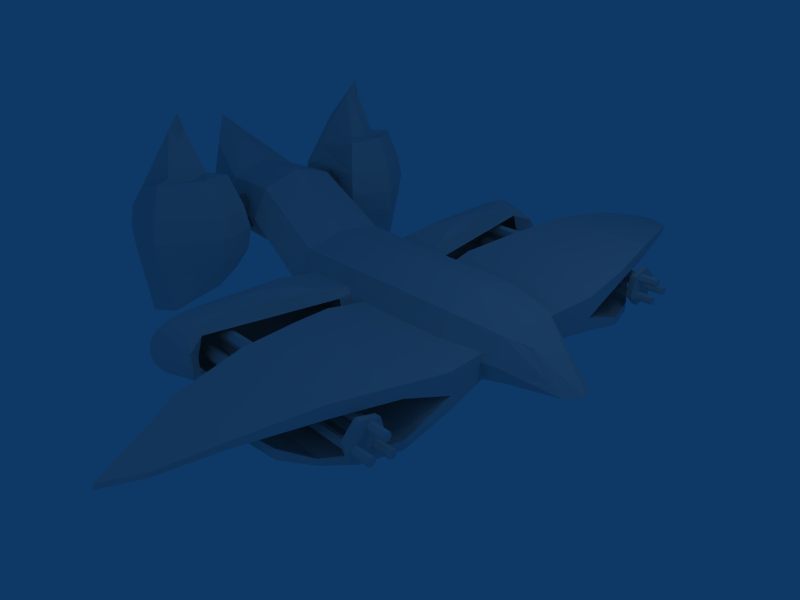 # Source: BRAWLFINALSCRIPTED.blend  (saved by Blender 2.46.0; exported with 4.5.12 LTS)
import bpy
from mathutils import Matrix  # noqa: F401  (used for matrix-valued properties, if any)

bpy.ops.wm.read_factory_settings(use_empty=True)
scene = bpy.context.scene
scene.name = 'Scene'

# ---- collections
col_collection_1 = bpy.data.collections.new('Collection 1'); scene.collection.children.link(col_collection_1)

# ---- world
world_world = bpy.data.worlds.new('World'); scene.world = world_world
world_world.color = (0.05656, 0.2208, 0.4)
world_world.use_sun_shadow = False
world_world.sun_shadow_jitter_overblur = 0.0
world_world.cycles.sampling_method = 'MANUAL'
world_world.cycles.sample_map_resolution = 256

# ---- cameras
cam_camera = bpy.data.cameras.new('Camera')
cam_camera.passepartout_alpha = 0.2
cam_camera.clip_end = 100.0
cam_camera.lens = 35.0
cam_camera.ortho_scale = 7.314
cam_camera.show_passepartout = False
cam_camera.show_safe_areas = True
cam_camera.dof.focus_distance = 0.0
cam_camera.dof.aperture_fstop = 128.0

# ---- lights
light_lamp = bpy.data.lights.new('Lamp', 'POINT')
light_lamp.transmission_factor = 0.0
light_lamp.energy = 100.0
light_lamp.shadow_buffer_clip_start = 0.5
light_lamp.shadow_soft_size = 1.0
light_lamp.shadow_maximum_resolution = 0.006
light_lamp.use_absolute_resolution = True
light_lamp.cycles.use_multiple_importance_sampling = False
light_spot = bpy.data.lights.new('Spot', 'POINT')
light_spot.transmission_factor = 0.0
light_spot.cutoff_distance = 30.0
light_spot.energy = 100.0
light_spot.shadow_buffer_clip_start = 1.001
light_spot.shadow_soft_size = 1.0
light_spot.shadow_maximum_resolution = 0.006
light_spot.use_absolute_resolution = True
light_spot.cycles.use_multiple_importance_sampling = False

# ---- meshes
me_cylinder_015 = bpy.data.meshes.new('Cylinder.015')
me_cylinder_015.from_pydata([(0.632, 6.382, -51.7), (1.32, 6.401, -56.32), (0.7091, 5.635, -54.03), (0.5318, 4.822, -60.22), (0.632, 4.6, -57.47), (0.632, 4.6, -49.78), (0.632, 5.408, -48.18)], [], [(4, 2, 5), (0, 6, 2), (1, 0, 2), (3, 1, 2), (4, 3, 2), (6, 5, 2)])
_uv = me_cylinder_015.uv_layers.new(name='UVTex')
_uv.uv.foreach_set('vector', [0.8932, 0.5339, 0.883, 0.561, 0.9138, 0.563, 0.8788, 0.5798, 0.9042, 0.5794, 0.883, 0.561, 0.8576, 0.5648, 0.8788, 0.5798, 0.883, 0.561, 0.8817, 0.5247, 0.8576, 0.5648, 0.883, 0.561, 0.8932, 0.5339, 0.8817, 0.5247, 0.883, 0.561, 0.9042, 0.5794, 0.9138, 0.563, 0.883, 0.561])
me_cylinder_015.use_remesh_preserve_volume = False
me_cylinder_015.use_remesh_preserve_attributes = False
me_cylinder_015.use_mirror_vertex_groups = False
me_cylinder_015.update()
me_cylinder_014 = bpy.data.meshes.new('Cylinder.014')
me_cylinder_014.from_pydata([(0.632, -6.382, -51.7), (1.32, -6.401, -56.32), (0.7091, -5.635, -54.03), (0.5318, -4.822, -60.22), (0.632, -4.6, -57.47), (0.632, -4.6, -49.78), (0.632, -5.408, -48.18)], [], [(5, 2, 4), (6, 0, 2), (2, 0, 1), (2, 1, 3), (2, 3, 4), (2, 5, 6)])
_uv = me_cylinder_014.uv_layers.new(name='UVTex')
_uv.uv.foreach_set('vector', [0.9138, 0.563, 0.883, 0.561, 0.8932, 0.5339, 0.9042, 0.5794, 0.8788, 0.5798, 0.883, 0.561, 0.883, 0.561, 0.8788, 0.5798, 0.8576, 0.5648, 0.883, 0.561, 0.8576, 0.5648, 0.8817, 0.5247, 0.883, 0.561, 0.8817, 0.5247, 0.8932, 0.5339, 0.883, 0.561, 0.9138, 0.563, 0.9042, 0.5794])
me_cylinder_014.use_remesh_preserve_volume = False
me_cylinder_014.use_remesh_preserve_attributes = False
me_cylinder_014.use_mirror_vertex_groups = False
me_cylinder_014.update()
me_cylinder_009 = bpy.data.meshes.new('Cylinder.009')
me_cylinder_009.from_pydata([(0.632, 6.382, -51.7), (1.652, 7.208, -50.07), (-0.9825, 7.76, -48.98), (-2.124, 7.954, -48.6), (-3.266, 7.76, -48.98), (-4.798, 7.208, -50.07), (-4.88, 6.382, -52.25), (-6.994, 5.794, -54.34), (-4.234, 6.899, -60.74), (-3.266, 7.356, -62.92), (-2.124, 7.517, -63.68), (-0.9825, 7.538, -62.56), (2.24, 7.405, -59.74), (1.32, 6.401, -56.32), (0.5318, 4.822, -60.22), (0.9523, 5.191, -65.86), (-0.9825, 5.227, -67.12), (-2.124, 5.408, -67.85), (-3.266, 5.408, -66.77), (-5.569, 5.408, -63.68), (-7.785, 5.408, -52.7), (-6.994, 5.021, -54.34), (-4.234, 3.916, -60.74), (-3.266, 3.459, -62.92), (-2.124, 3.298, -63.68), (-0.9825, 3.459, -62.92), (-0.01469, 3.916, -60.74), (0.632, 4.6, -57.47), (-4.88, 4.6, -50.33), (-4.798, 3.916, -46.51), (-3.266, 3.459, -44.33), (-2.124, 3.298, -43.57), (-0.9825, 3.459, -44.33), (-0.01469, 3.916, -46.51), (0.632, 4.6, -49.78), (0.632, 5.408, -48.18), (0.4119, 5.408, -43.57), (-0.9825, 5.408, -40.48), (-2.124, 5.408, -39.4), (-3.266, 5.408, -40.48), (-4.949, 5.408, -43.57), (-4.683, 5.408, -49.27), (-6.496, 5.408, -53.56)], [], [(34, 33, 26, 27), (33, 32, 25, 26), (32, 31, 24, 25), (31, 30, 23, 24), (30, 29, 22, 23), (29, 28, 21, 22), (28, 42, 21), (0, 1, 36, 35), (37, 36, 1, 2), (38, 37, 2, 3), (39, 38, 3, 4), (40, 39, 4, 5), (41, 40, 5, 6), (6, 42, 41), (1, 0, 13, 12), (2, 1, 12, 11), (3, 2, 11, 10), (4, 3, 10, 9), (5, 4, 9, 8), (6, 5, 8, 7), (7, 42, 6), (20, 42, 7), (7, 8, 19, 20), (8, 9, 18, 19), (9, 10, 17, 18), (10, 11, 16, 17), (11, 12, 15, 16), (12, 13, 14, 15), (15, 14, 27, 26), (16, 15, 26, 25), (17, 16, 25, 24), (18, 17, 24, 23), (19, 18, 23, 22), (20, 19, 22, 21), (21, 42, 20), (41, 42, 28), (28, 29, 40, 41), (29, 30, 39, 40), (30, 31, 38, 39), (31, 32, 37, 38), (32, 33, 36, 37), (33, 34, 35, 36)])
_uv = me_cylinder_009.uv_layers.new(name='UVTex')
_uv.uv.foreach_set('vector', [0.9138, 0.563, 0.9404, 0.5651, 0.9016, 0.508, 0.8932, 0.5339, 0.8366, 0.7061, 0.8609, 0.7165, 0.8609, 0.6281, 0.8366, 0.6385, 0.8609, 0.7165, 0.887, 0.7201, 0.887, 0.6245, 0.8609, 0.6281, 0.887, 0.7201, 0.9132, 0.7165, 0.9132, 0.6281, 0.887, 0.6245, 0.9132, 0.7165, 0.9494, 0.7062, 0.9374, 0.6385, 0.9132, 0.6281, 0.9444, 0.8275, 0.9257, 0.81, 0.8959, 0.7899, 0.8707, 0.8275, 0.9257, 0.81, 0.9028, 0.7872, 0.8959, 0.7899, 0.8788, 0.5798, 0.859, 0.6024, 0.9179, 0.598, 0.9042, 0.5794, 0.7171, 0.5512, 0.6821, 0.5549, 0.655, 0.6135, 0.7168, 0.6121, 0.7412, 0.5499, 0.7171, 0.5512, 0.7168, 0.6121, 0.7401, 0.6122, 0.7654, 0.5519, 0.7412, 0.5499, 0.7401, 0.6122, 0.7636, 0.6122, 0.8052, 0.5577, 0.7654, 0.5519, 0.7636, 0.6122, 0.8006, 0.6122, 0.8027, 0.7818, 0.8356, 0.8309, 0.8713, 0.7278, 0.8257, 0.7301, 0.9252, 0.7647, 0.9028, 0.7872, 0.9366, 0.7927, 0.859, 0.6024, 0.8788, 0.5798, 0.8576, 0.5648, 0.8208, 0.5683, 0.7168, 0.6121, 0.655, 0.6135, 0.6427, 0.6641, 0.7164, 0.6718, 0.7401, 0.6122, 0.7168, 0.6121, 0.7164, 0.6718, 0.7408, 0.6738, 0.7636, 0.6122, 0.7401, 0.6122, 0.7408, 0.6738, 0.7642, 0.672, 0.8006, 0.6122, 0.7636, 0.6122, 0.7642, 0.672, 0.7901, 0.6684, 0.9252, 0.7647, 0.9426, 0.7499, 0.8885, 0.7349, 0.8969, 0.7831, 0.8969, 0.7831, 0.9028, 0.7872, 0.9252, 0.7647, 0.896, 0.7862, 0.9028, 0.7872, 0.8969, 0.7831, 0.8969, 0.7831, 0.8885, 0.7349, 0.8662, 0.781, 0.896, 0.7862, 0.7901, 0.6684, 0.7642, 0.672, 0.7712, 0.7159, 0.8263, 0.7052, 0.7642, 0.672, 0.7408, 0.6738, 0.7456, 0.7197, 0.7712, 0.7159, 0.7408, 0.6738, 0.7164, 0.6718, 0.7207, 0.7262, 0.7456, 0.7197, 0.7164, 0.6718, 0.6427, 0.6641, 0.6741, 0.7283, 0.7207, 0.7262, 0.8208, 0.5683, 0.8576, 0.5648, 0.8817, 0.5247, 0.8548, 0.508, 0.8548, 0.508, 0.8817, 0.5247, 0.8932, 0.5339, 0.9016, 0.508, 0.7207, 0.7262, 0.6741, 0.7283, 0.6968, 0.7702, 0.7251, 0.7727, 0.7456, 0.7197, 0.7207, 0.7262, 0.7251, 0.7727, 0.7533, 0.7715, 0.7712, 0.7159, 0.7456, 0.7197, 0.7533, 0.7715, 0.7806, 0.7644, 0.8263, 0.7052, 0.7712, 0.7159, 0.7806, 0.7644, 0.8065, 0.7529, 0.896, 0.7862, 0.8662, 0.781, 0.8707, 0.8275, 0.8959, 0.7899, 0.8959, 0.7899, 0.9028, 0.7872, 0.896, 0.7862, 0.9366, 0.7927, 0.9028, 0.7872, 0.9257, 0.81, 0.7633, 0.7947, 0.7588, 0.8454, 0.8356, 0.8309, 0.8027, 0.7818, 0.8109, 0.5175, 0.7712, 0.5035, 0.7654, 0.5519, 0.8052, 0.5577, 0.7712, 0.5035, 0.7421, 0.4994, 0.7412, 0.5499, 0.7654, 0.5519, 0.7421, 0.4994, 0.7126, 0.5023, 0.7171, 0.5512, 0.7412, 0.5499, 0.7126, 0.5023, 0.6845, 0.5122, 0.6821, 0.5549, 0.7171, 0.5512, 0.9404, 0.5651, 0.9138, 0.563, 0.9042, 0.5794, 0.9179, 0.598])
me_cylinder_009.use_remesh_preserve_volume = False
me_cylinder_009.use_remesh_preserve_attributes = False
me_cylinder_009.use_mirror_vertex_groups = False
me_cylinder_009.update()
me_cylinder_013 = bpy.data.meshes.new('Cylinder.013')
me_cylinder_013.from_pydata([(-6.496, -5.408, -53.56), (-4.683, -5.408, -49.27), (-4.949, -5.408, -43.57), (-3.266, -5.408, -40.48), (-2.124, -5.408, -39.4), (-0.9825, -5.408, -40.48), (0.4119, -5.408, -43.57), (0.632, -5.408, -48.18), (0.632, -4.6, -49.78), (-0.01469, -3.916, -46.51), (-0.9825, -3.459, -44.33), (-2.124, -3.298, -43.57), (-3.266, -3.459, -44.33), (-4.798, -3.916, -46.51), (-4.88, -4.6, -50.33), (0.632, -4.6, -57.47), (-0.01469, -3.916, -60.74), (-0.9825, -3.459, -62.92), (-2.124, -3.298, -63.68), (-3.266, -3.459, -62.92), (-4.234, -3.916, -60.74), (-6.994, -5.021, -54.34), (-7.785, -5.408, -52.7), (-5.569, -5.408, -63.68), (-3.266, -5.408, -66.77), (-2.124, -5.408, -67.85), (-0.9825, -5.227, -67.12), (0.9523, -5.191, -65.86), (0.5318, -4.822, -60.22), (1.32, -6.401, -56.32), (2.24, -7.405, -59.74), (-0.9825, -7.538, -62.56), (-2.124, -7.517, -63.68), (-3.266, -7.356, -62.92), (-4.234, -6.899, -60.74), (-6.994, -5.794, -54.34), (-4.88, -6.382, -52.25), (-4.798, -7.208, -50.07), (-3.266, -7.76, -48.98), (-2.124, -7.954, -48.6), (-0.9825, -7.76, -48.98), (1.652, -7.208, -50.07), (0.632, -6.382, -51.7)], [], [(7, 8, 9, 6), (6, 9, 10, 5), (5, 10, 11, 4), (4, 11, 12, 3), (3, 12, 13, 2), (2, 13, 14, 1), (14, 0, 1), (22, 0, 21), (20, 23, 22, 21), (19, 24, 23, 20), (18, 25, 24, 19), (17, 26, 25, 18), (16, 27, 26, 17), (15, 28, 27, 16), (28, 29, 30, 27), (27, 30, 31, 26), (26, 31, 32, 25), (25, 32, 33, 24), (24, 33, 34, 23), (23, 34, 35, 22), (35, 0, 22), (36, 0, 35), (34, 37, 36, 35), (33, 38, 37, 34), (32, 39, 38, 33), (31, 40, 39, 32), (30, 41, 40, 31), (29, 42, 41, 30), (1, 0, 36), (37, 2, 1, 36), (38, 3, 2, 37), (39, 4, 3, 38), (40, 5, 4, 39), (41, 6, 5, 40), (42, 7, 6, 41), (21, 0, 14), (21, 14, 13, 20), (20, 13, 12, 19), (19, 12, 11, 18), (18, 11, 10, 17), (17, 10, 9, 16), (16, 9, 8, 15)])
_uv = me_cylinder_013.uv_layers.new(name='UVTex')
_uv.uv.foreach_set('vector', [0.9042, 0.5794, 0.9138, 0.563, 0.9404, 0.5651, 0.9179, 0.598, 0.6821, 0.5549, 0.6845, 0.5122, 0.7126, 0.5023, 0.7171, 0.5512, 0.7171, 0.5512, 0.7126, 0.5023, 0.7421, 0.4994, 0.7412, 0.5499, 0.7412, 0.5499, 0.7421, 0.4994, 0.7712, 0.5035, 0.7654, 0.5519, 0.7654, 0.5519, 0.7712, 0.5035, 0.8109, 0.5175, 0.8052, 0.5577, 0.8356, 0.8309, 0.7588, 0.8454, 0.7633, 0.7947, 0.8027, 0.7818, 0.9257, 0.81, 0.9028, 0.7872, 0.9366, 0.7927, 0.896, 0.7862, 0.9028, 0.7872, 0.8959, 0.7899, 0.8707, 0.8275, 0.8662, 0.781, 0.896, 0.7862, 0.8959, 0.7899, 0.7806, 0.7644, 0.7712, 0.7159, 0.8263, 0.7052, 0.8065, 0.7529, 0.7533, 0.7715, 0.7456, 0.7197, 0.7712, 0.7159, 0.7806, 0.7644, 0.7251, 0.7727, 0.7207, 0.7262, 0.7456, 0.7197, 0.7533, 0.7715, 0.6968, 0.7702, 0.6741, 0.7283, 0.7207, 0.7262, 0.7251, 0.7727, 0.8932, 0.5339, 0.8817, 0.5247, 0.8548, 0.508, 0.9016, 0.508, 0.8817, 0.5247, 0.8576, 0.5648, 0.8208, 0.5683, 0.8548, 0.508, 0.6741, 0.7283, 0.6427, 0.6641, 0.7164, 0.6718, 0.7207, 0.7262, 0.7207, 0.7262, 0.7164, 0.6718, 0.7408, 0.6738, 0.7456, 0.7197, 0.7456, 0.7197, 0.7408, 0.6738, 0.7642, 0.672, 0.7712, 0.7159, 0.7712, 0.7159, 0.7642, 0.672, 0.7901, 0.6684, 0.8263, 0.7052, 0.8662, 0.781, 0.8885, 0.7349, 0.8969, 0.7831, 0.896, 0.7862, 0.8969, 0.7831, 0.9028, 0.7872, 0.896, 0.7862, 0.9252, 0.7647, 0.9028, 0.7872, 0.8969, 0.7831, 0.8885, 0.7349, 0.9426, 0.7499, 0.9252, 0.7647, 0.8969, 0.7831, 0.7642, 0.672, 0.7636, 0.6122, 0.8006, 0.6122, 0.7901, 0.6684, 0.7408, 0.6738, 0.7401, 0.6122, 0.7636, 0.6122, 0.7642, 0.672, 0.7164, 0.6718, 0.7168, 0.6121, 0.7401, 0.6122, 0.7408, 0.6738, 0.6427, 0.6641, 0.655, 0.6135, 0.7168, 0.6121, 0.7164, 0.6718, 0.8576, 0.5648, 0.8788, 0.5798, 0.859, 0.6024, 0.8208, 0.5683, 0.9366, 0.7927, 0.9028, 0.7872, 0.9252, 0.7647, 0.8713, 0.7278, 0.8356, 0.8309, 0.8027, 0.7818, 0.8257, 0.7301, 0.7636, 0.6122, 0.7654, 0.5519, 0.8052, 0.5577, 0.8006, 0.6122, 0.7401, 0.6122, 0.7412, 0.5499, 0.7654, 0.5519, 0.7636, 0.6122, 0.7168, 0.6121, 0.7171, 0.5512, 0.7412, 0.5499, 0.7401, 0.6122, 0.655, 0.6135, 0.6821, 0.5549, 0.7171, 0.5512, 0.7168, 0.6121, 0.8788, 0.5798, 0.9042, 0.5794, 0.9179, 0.598, 0.859, 0.6024, 0.8959, 0.7899, 0.9028, 0.7872, 0.9257, 0.81, 0.8959, 0.7899, 0.9257, 0.81, 0.9444, 0.8275, 0.8707, 0.8275, 0.9374, 0.6385, 0.9494, 0.7062, 0.9132, 0.7165, 0.9132, 0.6281, 0.9132, 0.6281, 0.9132, 0.7165, 0.887, 0.7201, 0.887, 0.6245, 0.887, 0.6245, 0.887, 0.7201, 0.8609, 0.7165, 0.8609, 0.6281, 0.8609, 0.6281, 0.8609, 0.7165, 0.8366, 0.7061, 0.8366, 0.6385, 0.9016, 0.508, 0.9404, 0.5651, 0.9138, 0.563, 0.8932, 0.5339])
me_cylinder_013.use_remesh_preserve_volume = False
me_cylinder_013.use_remesh_preserve_attributes = False
me_cylinder_013.use_mirror_vertex_groups = False
me_cylinder_013.update()
me_cylinder_012 = bpy.data.meshes.new('Cylinder.012')
me_cylinder_012.from_pydata([(-2.853, 6.04, -49.82), (-2.191, 6.04, -48.52), (-1.528, 6.04, -49.82), (-1.254, 6.04, -52.98), (-1.528, 6.04, -56.14), (-2.191, 6.04, -57.45), (-2.853, 6.04, -56.14), (-3.128, 6.04, -52.98), (-2.853, -6.04, -49.82), (-2.191, -6.04, -48.52), (-1.528, -6.04, -49.82), (-1.254, -6.04, -52.98), (-1.528, -6.04, -56.14), (-2.191, -6.04, -57.45), (-2.853, -6.04, -56.14), (-3.128, -6.04, -52.98)], [], [(0, 8, 9, 1), (1, 9, 10, 2), (2, 10, 11, 3), (3, 11, 12, 4), (4, 12, 13, 5), (5, 13, 14, 6), (6, 14, 15, 7), (8, 0, 7, 15)])
_uv = me_cylinder_012.uv_layers.new(name='UVTex')
_uv.uv.foreach_set('vector', [0.9221, 0.4089, 0.9221, 0.4897, 0.8912, 0.4897, 0.8912, 0.4089, 0.8912, 0.4089, 0.8912, 0.4897, 0.8603, 0.4897, 0.8603, 0.4089, 0.8603, 0.4089, 0.8603, 0.4897, 0.8293, 0.4897, 0.8293, 0.4089, 0.8293, 0.4089, 0.8293, 0.4897, 0.7984, 0.4897, 0.7984, 0.4089, 0.7984, 0.4089, 0.7984, 0.4897, 0.7675, 0.4897, 0.7675, 0.4089, 0.7675, 0.4089, 0.7675, 0.4897, 0.7365, 0.4897, 0.7365, 0.4089, 0.984, 0.4089, 0.984, 0.4897, 0.9531, 0.4897, 0.9531, 0.4089, 0.9221, 0.4897, 0.9221, 0.4089, 0.9531, 0.4089, 0.9531, 0.4897])
me_cylinder_012.use_remesh_preserve_volume = False
me_cylinder_012.use_remesh_preserve_attributes = False
me_cylinder_012.use_mirror_vertex_groups = False
me_cylinder_012.update()
me_cylinder_011 = bpy.data.meshes.new('Cylinder.011')
me_cylinder_011.from_pydata([(-0.6698, 14.19, 16.98), (-0.8795, 12.97, 19.44), (-0.9262, 9.712, 24.13), (-0.6312, 6.855, 26.63), (0.3027, 4.502, 26.89), (0.3027, 1.742, 23.83), (0.3027, 1.742, -6.837), (0.3027, 4.502, -5.865), (-0.6312, 6.855, -4.022), (-0.9262, 9.712, -0.6996), (-0.7131, 12.97, 2.391), (-0.5053, 14.19, 5.128), (-0.3129, 15.48, 6.959), (0.1165, 16.56, 8.021), (-0.3129, 15.21, 13.85), (-0.9027, 14.19, 16.98), (-1.18, 12.97, 19.44), (-1.513, 9.712, 24.13), (-1.218, 6.855, 26.63), (-0.7376, 4.502, 26.89), (-0.2935, 1.742, 23.83), (-0.2935, 1.742, -6.837), (-0.7376, 4.502, -7.889), (-1.218, 6.855, -4.022), (-1.513, 9.712, -0.6996), (-1.18, 12.97, 2.391), (-0.9027, 14.19, 5.128), (-0.5458, 15.48, 6.96), (-0.1165, 16.56, 8.021), (-0.5458, 15.21, 13.85), (0.4367, 11.02, 16.98), (1.085, 9.833, 20.62), (1.13, 8.564, 24.13), (1.158, 6.855, 26.63), (1.158, 6.855, -1.835), (1.13, 8.564, -0.3521), (0.9185, 9.833, 2.391), (0.2722, 11.02, 4.543), (-0.8691, 12.33, 2.663), (-0.9369, 12.33, 13.85), (0.9234, 11.02, 16.98), (1.385, 9.833, 20.62), (1.612, 8.564, 24.13), (1.587, 6.855, 26.63), (0.9675, 4.502, 26.89), (0.8988, 1.742, 23.83), (0.8988, 1.742, -6.837), (0.9675, 4.502, -3.842), (1.587, 6.855, -1.835), (1.612, 8.564, -0.3521), (1.385, 9.833, 2.391), (0.9234, 11.02, 4.543), (-0.8691, 12.56, 2.663), (-0.9369, 12.56, 13.85)], [], [(0, 15, 16, 1), (1, 16, 17, 2), (2, 17, 18, 3), (3, 18, 19, 4), (4, 19, 20, 5), (6, 21, 22, 7), (7, 22, 23, 8), (8, 23, 24, 9), (9, 24, 25, 10), (10, 25, 26, 11), (11, 26, 27, 12), (12, 27, 28, 13), (13, 28, 29, 14), (15, 0, 14, 29), (29, 28, 27), (14, 12, 13), (30, 31, 41, 40), (31, 32, 42, 41), (32, 33, 43, 42), (33, 4, 44, 43), (4, 5, 45, 44), (6, 7, 47, 46), (7, 34, 48, 47), (34, 35, 49, 48), (35, 36, 50, 49), (36, 37, 51, 50), (37, 38, 52, 51), (40, 53, 39, 30), (35, 34, 33, 32), (27, 26, 15, 29), (26, 25, 16, 15), (25, 24, 17, 16), (24, 23, 18, 17), (23, 22, 19, 18), (0, 11, 12, 14), (11, 0, 1, 10), (10, 1, 2, 9), (9, 2, 3, 8), (3, 4, 7, 8), (22, 21, 20, 19), (52, 53, 40, 51), (51, 40, 41, 50), (50, 41, 42, 49), (49, 42, 43, 48), (48, 43, 44, 47), (38, 37, 30, 39), (37, 36, 31, 30), (36, 35, 32, 31), (47, 44, 45, 46), (33, 34, 7, 4)])
_uv = me_cylinder_011.uv_layers.new(name='UVTex')
_uv.uv.foreach_set('vector', [0.9664, 0.04755, 0.9613, 0.04771, 0.9578, 0.08202, 0.9644, 0.08182, 0.9644, 0.08182, 0.9578, 0.08202, 0.9595, 0.1205, 0.9668, 0.1203, 0.9668, 0.1203, 0.9595, 0.1205, 0.9655, 0.1531, 0.9822, 0.153, 0.9822, 0.153, 0.9655, 0.1531, 0.9661, 0.1902, 0.9841, 0.1969, 0.9841, 0.1969, 0.9661, 0.1902, 0.9553, 0.254, 0.9899, 0.2462, 0.9841, 0.1969, 0.9661, 0.1902, 0.9655, 0.1531, 0.9822, 0.153, 0.9822, 0.153, 0.9655, 0.1531, 0.9595, 0.1205, 0.9668, 0.1203, 0.9668, 0.1203, 0.9595, 0.1205, 0.9578, 0.08202, 0.9644, 0.08182, 0.9644, 0.08182, 0.9578, 0.08202, 0.9613, 0.04771, 0.9664, 0.04755, 0.9664, 0.04755, 0.9613, 0.04771, 0.9654, 0.02871, 0.97, 0.02856, 0.97, 0.02856, 0.9654, 0.02871, 0.9702, 0.005968, 0.9736, 0.005857, 0.9736, 0.005857, 0.9702, 0.005968, 0.9702, 0.005968, 0.9736, 0.005857, 0.9736, 0.005857, 0.9702, 0.005968, 0.9654, 0.02871, 0.97, 0.02856, 0.9613, 0.04771, 0.9664, 0.04755, 0.97, 0.02856, 0.9654, 0.02871, 0.965, 0.301, 1.004, 0.3345, 0.9721, 0.3408, 0.8665, 0.2306, 0.8826, 0.233, 0.8804, 0.2459, 0.9297, 0.04103, 0.9194, 0.06243, 0.9464, 0.05192, 0.9464, 0.05192, 0.9194, 0.06243, 0.9254, 0.08851, 0.9343, 0.08731, 0.9464, 0.05192, 0.9254, 0.08851, 0.9303, 0.121, 0.9382, 0.1199, 0.9343, 0.08731, 0.9303, 0.121, 0.9052, 0.1687, 0.9327, 0.1653, 0.9382, 0.1199, 0.9052, 0.1687, 0.938, 0.2341, 0.9521, 0.2306, 0.9327, 0.1653, 0.938, 0.2341, 0.9052, 0.1687, 0.9327, 0.1653, 0.9521, 0.2306, 0.9052, 0.1687, 0.9303, 0.121, 0.9382, 0.1199, 0.9327, 0.1653, 0.9303, 0.121, 0.9254, 0.08851, 0.9343, 0.08731, 0.9382, 0.1199, 0.9254, 0.08851, 0.9194, 0.06243, 0.9464, 0.05192, 0.9343, 0.08731, 0.9194, 0.06243, 0.9297, 0.04103, 0.9464, 0.05192, 0.9464, 0.05192, 0.9297, 0.04103, 0.9507, 0.00909, 0.9507, 0.00909, 0.9464, 0.05192, 0.9464, 0.05192, 0.9507, 0.00909, 0.9507, 0.00909, 0.9297, 0.04103, 0.8956, 0.06214, 0.8994, 0.08095, 0.8334, 0.08237, 0.8388, 0.06336, 0.9721, 0.3408, 0.9355, 0.3513, 0.9355, 0.2829, 0.965, 0.301, 0.9355, 0.3513, 0.9008, 0.3671, 0.9008, 0.2688, 0.9355, 0.2829, 0.9008, 0.3671, 0.811, 0.3849, 0.811, 0.2418, 0.9008, 0.2688, 0.811, 0.3849, 0.732, 0.404, 0.732, 0.2273, 0.811, 0.2418, 0.732, 0.404, 0.666, 0.4263, 0.666, 0.2259, 0.732, 0.2273, 0.8588, 0.219, 0.8864, 0.2185, 0.8826, 0.233, 0.8665, 0.2306, 0.8864, 0.2185, 0.8588, 0.219, 0.8528, 0.2054, 0.8923, 0.2046, 0.8923, 0.2046, 0.8528, 0.2054, 0.8411, 0.1696, 0.8987, 0.1684, 0.8987, 0.1684, 0.8411, 0.1696, 0.8346, 0.138, 0.9057, 0.1365, 0.8346, 0.138, 0.8334, 0.1101, 0.9094, 0.1084, 0.9057, 0.1365, 0.666, 0.4263, 0.5892, 0.4203, 0.5892, 0.2435, 0.666, 0.2259, 0.478, 0.1063, 0.4893, 0.0395, 0.5613, 0.03397, 0.5471, 0.1079, 0.5471, 0.1079, 0.5613, 0.03397, 0.6016, 0.01929, 0.5809, 0.1277, 0.5809, 0.1277, 0.6016, 0.01929, 0.6421, 0.00541, 0.6143, 0.151, 0.6143, 0.151, 0.6421, 0.00541, 0.6934, -0.0001974, 0.661, 0.169, 0.661, 0.169, 0.6934, -0.0001974, 0.7627, 0.01147, 0.7277, 0.1942, 0.8884, 0.01396, 0.8839, 0.0331, 0.855, 0.03412, 0.8625, 0.01324, 0.8839, 0.0331, 0.8889, 0.04804, 0.8467, 0.04915, 0.855, 0.03412, 0.8889, 0.04804, 0.8956, 0.06214, 0.8388, 0.06336, 0.8467, 0.04915, 0.7277, 0.1942, 0.7627, 0.01147, 0.8314, 0.03133, 0.7965, 0.2137, 0.8334, 0.08237, 0.8994, 0.08095, 0.9094, 0.1084, 0.8334, 0.1101])
me_cylinder_011.use_remesh_preserve_volume = False
me_cylinder_011.use_remesh_preserve_attributes = False
me_cylinder_011.use_mirror_vertex_groups = False
me_cylinder_011.update()
me_cylinder_010 = bpy.data.meshes.new('Cylinder.010')
me_cylinder_010.from_pydata([(-5.982, 0.01952, -77.62), (-1.494, 0.01952, -72.57), (-0.382, 0.01952, -60.07), (-0.2536, 0.01952, -45.53), (2.171, 0.01952, -28.36), (2.307, 0.01952, 5.034), (1.535, 0.01952, 26.51), (1.012, -0.0937, 41.24), (1.086, -1.472, 26.51), (1.418, -1.929, 14.95), (1.535, -2.09, -28.36), (-0.8412, -1.929, -45.53), (-0.9319, -1.805, -60.07), (-1.964, -1.538, -72.57), (-2.26, -2.184, -68.7), (-2.26, -2.56, -60.07), (-2.26, -2.737, -45.53), (-6.269e-07, -2.964, -28.36), (5.883e-08, -2.737, 14.95), (3.309e-07, -2.09, 26.51), (-1.086, -1.472, 26.51), (-1.418, -1.929, 14.95), (-1.535, -2.09, -28.36), (-3.678, -1.929, -45.53), (-3.587, -1.805, -60.07), (-4.777, -1.073, -72.0), (-5.002, 0.01952, -68.7), (-4.137, 0.01952, -60.07), (-4.266, 0.01952, -45.53), (-1.928, 0.01952, -28.36), (-2.006, 0.01952, 14.95), (-1.535, 0.01952, 26.51), (-1.086, 1.511, 26.51), (-1.418, 1.968, 14.95), (-1.535, 2.129, -28.36), (-3.678, 1.968, -45.53), (-3.587, 1.844, -60.07), (-4.777, 1.112, -72.0), (-2.26, 2.223, -68.7), (-2.26, 2.599, -60.07), (-2.26, 2.776, -45.53), (8.434e-08, 3.003, -28.36), (7.701e-07, 2.776, 14.95), (6.865e-07, 2.129, 26.51), (1.086, 1.511, 26.51), (1.418, 1.968, 14.95), (1.535, 2.129, -28.36), (-0.8412, 1.968, -45.53), (-0.9319, 1.844, -60.07), (-1.964, 1.578, -72.57), (1.365, -0.03709, 33.66), (0.946, 0.7087, 33.66), (0.9877, 0.7335, 38.66), (-0.6245, 0.7087, 31.44), (-0.6705, -0.03709, 31.44), (-0.6245, -0.7829, 31.44), (0.9877, -0.8077, 38.66), (0.946, -0.7829, 33.66)], [], [(6, 8, 9, 5), (5, 9, 10, 4), (4, 10, 11, 3), (3, 11, 12, 2), (2, 12, 13, 1), (13, 0, 1), (14, 0, 13), (12, 15, 14, 13), (11, 16, 15, 12), (10, 17, 16, 11), (9, 18, 17, 10), (8, 19, 18, 9), (19, 20, 21, 18), (18, 21, 22, 17), (17, 22, 23, 16), (16, 23, 24, 15), (15, 24, 25, 14), (25, 0, 14), (26, 0, 25), (24, 27, 26, 25), (23, 28, 27, 24), (22, 29, 28, 23), (21, 30, 29, 22), (20, 31, 30, 21), (31, 32, 33, 30), (30, 33, 34, 29), (29, 34, 35, 28), (28, 35, 36, 27), (27, 36, 37, 26), (37, 0, 26), (38, 0, 37), (36, 39, 38, 37), (35, 40, 39, 36), (34, 41, 40, 35), (33, 42, 41, 34), (32, 43, 42, 33), (43, 44, 45, 42), (42, 45, 46, 41), (41, 46, 47, 40), (40, 47, 48, 39), (39, 48, 49, 38), (49, 0, 38), (1, 0, 49), (48, 2, 1, 49), (47, 3, 2, 48), (46, 4, 3, 47), (45, 5, 4, 46), (44, 6, 5, 45), (50, 7, 57), (6, 50, 57, 8), (57, 7, 56), (8, 57, 56, 19), (56, 7, 55), (19, 56, 55, 20), (55, 7, 54), (20, 55, 54, 31), (54, 7, 53), (31, 54, 53, 32), (53, 7, 52), (32, 53, 52, 43), (52, 7, 51), (43, 52, 51, 44), (51, 7, 50), (44, 51, 50, 6)])
_uv = me_cylinder_010.uv_layers.new(name='UVTex')
_uv.uv.foreach_set('vector', [0.4953, 0.3375, 0.4963, 0.3042, 0.4462, 0.2958, 0.4047, 0.3351, 0.4047, 0.3351, 0.4462, 0.2958, 0.2814, 0.2933, 0.2831, 0.332, 0.2831, 0.332, 0.2814, 0.2933, 0.1939, 0.2832, 0.1972, 0.3298, 0.1972, 0.3298, 0.1939, 0.2832, 0.1322, 0.2936, 0.1353, 0.3282, 0.1353, 0.3282, 0.1322, 0.2936, 0.0852, 0.3045, 0.09063, 0.3271, 0.0852, 0.3045, 0.01774, 0.3252, 0.09063, 0.3271, 0.08903, 0.2861, 0.01774, 0.3252, 0.0852, 0.3045, 0.1322, 0.2936, 0.1225, 0.2658, 0.08903, 0.2861, 0.0852, 0.3045, 0.1939, 0.2832, 0.184, 0.2492, 0.1225, 0.2658, 0.1322, 0.2936, 0.2814, 0.2933, 0.275, 0.2608, 0.184, 0.2492, 0.1939, 0.2832, 0.4462, 0.2958, 0.4496, 0.2628, 0.275, 0.2608, 0.2814, 0.2933, 0.4963, 0.3042, 0.5016, 0.2777, 0.4496, 0.2628, 0.4462, 0.2958, 0.4948, 0.2284, 0.4853, 0.204, 0.4395, 0.2131, 0.4434, 0.2458, 0.4434, 0.2458, 0.4395, 0.2131, 0.2476, 0.2114, 0.2527, 0.2492, 0.2527, 0.2492, 0.2476, 0.2114, 0.1634, 0.193, 0.1682, 0.2234, 0.1682, 0.2234, 0.1634, 0.193, 0.1033, 0.1945, 0.1062, 0.2264, 0.1062, 0.2264, 0.1033, 0.1945, 0.0478, 0.1742, 0.06903, 0.227, 0.04233, 0.3008, 0.01774, 0.3252, 0.08903, 0.2861, 0.06005, 0.1508, 0.01774, 0.1483, 0.0478, 0.1742, 0.1033, 0.1945, 0.1032, 0.1534, 0.06005, 0.1508, 0.0478, 0.1742, 0.1634, 0.193, 0.1618, 0.1569, 0.1032, 0.1534, 0.1033, 0.1945, 0.2476, 0.2114, 0.2493, 0.1622, 0.1618, 0.1569, 0.1634, 0.193, 0.4395, 0.2131, 0.4397, 0.1736, 0.2493, 0.1622, 0.2476, 0.2114, 0.4853, 0.204, 0.4844, 0.1762, 0.4397, 0.1736, 0.4395, 0.2131, 0.4844, 0.1762, 0.4884, 0.1488, 0.4442, 0.1343, 0.4397, 0.1736, 0.4397, 0.1736, 0.4442, 0.1343, 0.2535, 0.1131, 0.2493, 0.1622, 0.2493, 0.1622, 0.2535, 0.1131, 0.1677, 0.1213, 0.1618, 0.1569, 0.1618, 0.1569, 0.1677, 0.1213, 0.1083, 0.1126, 0.1032, 0.1534, 0.1032, 0.1534, 0.1083, 0.1126, 0.05069, 0.1261, 0.06005, 0.1508, 0.05069, 0.1261, 0.01774, 0.1483, 0.06005, 0.1508, 0.08693, 0.368, 0.01774, 0.3252, 0.04105, 0.3509, 0.1083, 0.1126, 0.115, 0.0813, 0.0781, 0.07623, 0.05069, 0.1261, 0.1677, 0.1213, 0.1761, 0.09166, 0.115, 0.0813, 0.1083, 0.1126, 0.2535, 0.1131, 0.2631, 0.07623, 0.1761, 0.09166, 0.1677, 0.1213, 0.4442, 0.1343, 0.452, 0.1024, 0.2631, 0.07623, 0.2535, 0.1131, 0.4884, 0.1488, 0.5008, 0.1259, 0.452, 0.1024, 0.4442, 0.1343, 0.4985, 0.3973, 0.4944, 0.3708, 0.4441, 0.3766, 0.4458, 0.4097, 0.4458, 0.4097, 0.4441, 0.3766, 0.2794, 0.3706, 0.2713, 0.4028, 0.2713, 0.4028, 0.2794, 0.3706, 0.1915, 0.3762, 0.1799, 0.4097, 0.1799, 0.4097, 0.1915, 0.3762, 0.1305, 0.3626, 0.1193, 0.3899, 0.1193, 0.3899, 0.1305, 0.3626, 0.08405, 0.3494, 0.08693, 0.368, 0.08405, 0.3494, 0.01774, 0.3252, 0.08693, 0.368, 0.09063, 0.3271, 0.01774, 0.3252, 0.08405, 0.3494, 0.1305, 0.3626, 0.1353, 0.3282, 0.09063, 0.3271, 0.08405, 0.3494, 0.1915, 0.3762, 0.1972, 0.3298, 0.1353, 0.3282, 0.1305, 0.3626, 0.2794, 0.3706, 0.2831, 0.332, 0.1972, 0.3298, 0.1915, 0.3762, 0.4441, 0.3766, 0.4047, 0.3351, 0.2831, 0.332, 0.2794, 0.3706, 0.4944, 0.3708, 0.4953, 0.3375, 0.4047, 0.3351, 0.4441, 0.3766, 0.529, 0.3374, 0.565, 0.3372, 0.5311, 0.3179, 0.4953, 0.3375, 0.529, 0.3374, 0.5311, 0.3179, 0.4963, 0.3042, 0.5311, 0.3179, 0.565, 0.3372, 0.5548, 0.3203, 0.4963, 0.3042, 0.5311, 0.3179, 0.5548, 0.3203, 0.5016, 0.2777, 0.5538, 0.1995, 0.564, 0.1831, 0.5085, 0.1935, 0.4948, 0.2284, 0.5538, 0.1995, 0.5085, 0.1935, 0.4853, 0.204, 0.5085, 0.1935, 0.564, 0.1831, 0.5091, 0.1787, 0.4853, 0.204, 0.5085, 0.1935, 0.5091, 0.1787, 0.4844, 0.1762, 0.5091, 0.1787, 0.564, 0.1831, 0.5102, 0.1638, 0.4844, 0.1762, 0.5091, 0.1787, 0.5102, 0.1638, 0.4884, 0.1488, 0.5102, 0.1638, 0.564, 0.1831, 0.5559, 0.1633, 0.4884, 0.1488, 0.5102, 0.1638, 0.5559, 0.1633, 0.5008, 0.1259, 0.5539, 0.3559, 0.565, 0.3372, 0.5301, 0.3569, 0.4985, 0.3973, 0.5539, 0.3559, 0.5301, 0.3569, 0.4944, 0.3708, 0.5301, 0.3569, 0.565, 0.3372, 0.529, 0.3374, 0.4944, 0.3708, 0.5301, 0.3569, 0.529, 0.3374, 0.4953, 0.3375])
me_cylinder_010.use_remesh_preserve_volume = False
me_cylinder_010.use_remesh_preserve_attributes = False
me_cylinder_010.use_mirror_vertex_groups = False
me_cylinder_010.update()
me_cylinder_008 = bpy.data.meshes.new('Cylinder.008')
me_cylinder_008.from_pydata([(-1.395, 6.526, -19.36), (-1.289, 9.496, -17.94), (-0.9865, 9.669, -15.95), (-0.8715, 9.785, -14.61), (-1.395e-07, 10.06, -14.62), (0.5339, 10.01, -15.09), (0.9865, 9.669, -15.95), (1.289, 9.496, -17.94), (1.289, 9.953, -18.83), (0.9865, 10.37, -14.74), (0.5339, 10.65, -12.28), (-1.395e-07, 10.75, -10.77), (-0.5339, 10.65, -12.28), (-0.9865, 10.37, -14.74), (-1.289, 9.953, -18.83), (-1.289, 10.51, -21.27), (-0.9865, 10.92, -22.09), (-0.5339, 11.2, -22.64), (-3.306e-07, 11.3, -22.84), (0.5339, 11.2, -22.64), (0.9865, 10.92, -22.09), (1.289, 10.51, -21.27), (1.289, 9.496, -22.64), (0.9865, 9.669, -24.64), (0.5339, 9.785, -25.97), (-3.876e-07, 9.825, -26.44), (-0.5339, 9.785, -25.97), (-0.9865, 9.669, -24.64), (-1.289, 9.496, -22.64), (-1.289, 8.529, -22.64), (-0.9865, 8.356, -23.81), (-0.5339, 8.24, -25.13), (-3.743e-07, 8.2, -25.6), (0.5339, 8.24, -25.13), (0.9865, 8.356, -23.81), (1.289, 8.529, -22.64), (1.395, 6.526, -19.36), (1.289, 4.927, -22.15), (0.9865, 3.876, -23.55), (0.5988, 1.837, -24.6), (-3.588e-07, 1.727, -25.35), (-0.5988, 1.837, -24.6), (-0.9865, 3.876, -23.55), (-1.289, 4.927, -22.15), (-1.289, 4.927, -16.91), (-0.9865, 3.876, -14.04), (-0.5988, 1.278, -11.57), (-1.286e-07, 0.8591, -10.81), (0.5988, 1.278, -11.57), (0.9865, 3.876, -14.04), (1.289, 4.927, -16.91), (1.289, 7.097, -17.0), (0.9865, 6.924, -15.01), (0.5339, 3.305, -11.09), (-1.371e-07, 3.264, -10.62), (-0.5339, 3.305, -11.09), (-0.9865, 6.924, -15.01), (-1.289, 7.097, -17.0)], [], [(36, 8, 7), (7, 8, 9, 6), (6, 9, 10, 5), (5, 10, 11, 4), (4, 11, 12, 3), (3, 12, 13, 2), (2, 13, 14, 1), (14, 0, 1), (15, 0, 14), (13, 16, 15, 14), (12, 17, 16, 13), (11, 18, 17, 12), (10, 19, 18, 11), (9, 20, 19, 10), (8, 21, 20, 9), (36, 21, 8), (36, 22, 21), (21, 22, 23, 20), (20, 23, 24, 19), (19, 24, 25, 18), (18, 25, 26, 17), (17, 26, 27, 16), (16, 27, 28, 15), (28, 0, 15), (29, 0, 28), (27, 30, 29, 28), (26, 31, 30, 27), (25, 32, 31, 26), (24, 33, 32, 25), (23, 34, 33, 24), (22, 35, 34, 23), (36, 35, 22), (36, 37, 35), (35, 37, 38, 34), (34, 38, 39, 33), (33, 39, 40, 32), (32, 40, 41, 31), (31, 41, 42, 30), (30, 42, 43, 29), (43, 0, 29), (44, 0, 43), (42, 45, 44, 43), (41, 46, 45, 42), (38, 49, 48, 39), (37, 50, 49, 38), (36, 50, 37), (36, 51, 50), (50, 51, 52, 49), (49, 52, 53, 48), (48, 53, 54, 47), (47, 54, 55, 46), (46, 55, 56, 45), (45, 56, 57, 44), (57, 0, 44), (1, 0, 57), (56, 2, 1, 57), (55, 3, 2, 56), (51, 7, 6, 52), (36, 7, 51)])
_uv = me_cylinder_008.uv_layers.new(name='UVTex')
_uv.uv.foreach_set('vector', [0.332, 0.6405, 0.4418, 0.6869, 0.4362, 0.6651, 0.4362, 0.6651, 0.4418, 0.6869, 0.4837, 0.7017, 0.4764, 0.6515, 0.4764, 0.6515, 0.4837, 0.7017, 0.4918, 0.7318, 0.5483, 0.7076, 0.5483, 0.7076, 0.4918, 0.7318, 0.4918, 0.7318, 0.5483, 0.7076, 0.5483, 0.7076, 0.4918, 0.7318, 0.4837, 0.7017, 0.4764, 0.6515, 0.4764, 0.6515, 0.4837, 0.7017, 0.4837, 0.7017, 0.4362, 0.6651, 0.4362, 0.6651, 0.4837, 0.7017, 0.4418, 0.6869, 0.4362, 0.6651, 0.4418, 0.6869, 0.332, 0.6405, 0.4362, 0.6651, 0.4387, 0.7032, 0.332, 0.6405, 0.4418, 0.6869, 0.4837, 0.7017, 0.4428, 0.7129, 0.4387, 0.7032, 0.4418, 0.6869, 0.4837, 0.7017, 0.4438, 0.7225, 0.4428, 0.7129, 0.4837, 0.7017, 0.4918, 0.7318, 0.4443, 0.7319, 0.4438, 0.7225, 0.4837, 0.7017, 0.4918, 0.7318, 0.4438, 0.7225, 0.4443, 0.7319, 0.4918, 0.7318, 0.4837, 0.7017, 0.4428, 0.7129, 0.4438, 0.7225, 0.4918, 0.7318, 0.4418, 0.6869, 0.4387, 0.7032, 0.4428, 0.7129, 0.4837, 0.7017, 0.332, 0.6405, 0.4387, 0.7032, 0.4418, 0.6869, 0.332, 0.6405, 0.4154, 0.6992, 0.4387, 0.7032, 0.4387, 0.7032, 0.4154, 0.6992, 0.4155, 0.7107, 0.4428, 0.7129, 0.4428, 0.7129, 0.4155, 0.7107, 0.4155, 0.7214, 0.4438, 0.7225, 0.4438, 0.7225, 0.4155, 0.7214, 0.4156, 0.732, 0.4443, 0.7319, 0.4443, 0.7319, 0.4156, 0.732, 0.4155, 0.7214, 0.4438, 0.7225, 0.4438, 0.7225, 0.4155, 0.7214, 0.4155, 0.7107, 0.4428, 0.7129, 0.4428, 0.7129, 0.4155, 0.7107, 0.4154, 0.6992, 0.4387, 0.7032, 0.4154, 0.6992, 0.332, 0.6405, 0.4387, 0.7032, 0.3896, 0.6895, 0.332, 0.6405, 0.4154, 0.6992, 0.4155, 0.7107, 0.3813, 0.6996, 0.3896, 0.6895, 0.4154, 0.6992, 0.4155, 0.7214, 0.375, 0.7147, 0.3813, 0.6996, 0.4155, 0.7107, 0.4156, 0.732, 0.3721, 0.732, 0.375, 0.7147, 0.4155, 0.7214, 0.4155, 0.7214, 0.375, 0.7147, 0.3721, 0.732, 0.4156, 0.732, 0.4155, 0.7107, 0.3813, 0.6996, 0.375, 0.7147, 0.4155, 0.7214, 0.4154, 0.6992, 0.3896, 0.6895, 0.3813, 0.6996, 0.4155, 0.7107, 0.332, 0.6405, 0.3896, 0.6895, 0.4154, 0.6992, 0.332, 0.6405, 0.258, 0.6553, 0.3896, 0.6895, 0.3896, 0.6895, 0.258, 0.6553, 0.2038, 0.6665, 0.3813, 0.6996, 0.3813, 0.6996, 0.2038, 0.6665, 0.08025, 0.6817, 0.375, 0.7147, 0.375, 0.7147, 0.08025, 0.6817, 0.06973, 0.7327, 0.3721, 0.732, 0.3721, 0.732, 0.06973, 0.7327, 0.08025, 0.6817, 0.375, 0.7147, 0.375, 0.7147, 0.08025, 0.6817, 0.2038, 0.6665, 0.3813, 0.6996, 0.3813, 0.6996, 0.2038, 0.6665, 0.258, 0.6553, 0.3896, 0.6895, 0.258, 0.6553, 0.332, 0.6405, 0.3896, 0.6895, 0.2655, 0.6043, 0.332, 0.6405, 0.258, 0.6553, 0.2038, 0.6665, 0.2184, 0.5601, 0.2655, 0.6043, 0.258, 0.6553, 0.08025, 0.6817, 0.07295, 0.5013, 0.2184, 0.5601, 0.2038, 0.6665, 0.2038, 0.6665, 0.2184, 0.5601, 0.07295, 0.5013, 0.08025, 0.6817, 0.258, 0.6553, 0.2655, 0.6043, 0.2184, 0.5601, 0.2038, 0.6665, 0.332, 0.6405, 0.2655, 0.6043, 0.258, 0.6553, 0.332, 0.6405, 0.3557, 0.6296, 0.2655, 0.6043, 0.2655, 0.6043, 0.3557, 0.6296, 0.3607, 0.5954, 0.2184, 0.5601, 0.2184, 0.5601, 0.3607, 0.5954, 0.1963, 0.5126, 0.07295, 0.5013, 0.07295, 0.5013, 0.1963, 0.5126, 0.1982, 0.4795, 0.05268, 0.4604, 0.05268, 0.4604, 0.1982, 0.4795, 0.1963, 0.5126, 0.07295, 0.5013, 0.07295, 0.5013, 0.1963, 0.5126, 0.3607, 0.5954, 0.2184, 0.5601, 0.2184, 0.5601, 0.3607, 0.5954, 0.3557, 0.6296, 0.2655, 0.6043, 0.3557, 0.6296, 0.332, 0.6405, 0.2655, 0.6043, 0.4362, 0.6651, 0.332, 0.6405, 0.3557, 0.6296, 0.3607, 0.5954, 0.4362, 0.6651, 0.4362, 0.6651, 0.3557, 0.6296, 0.1963, 0.5126, 0.4764, 0.6515, 0.4362, 0.6651, 0.3607, 0.5954, 0.3557, 0.6296, 0.4362, 0.6651, 0.4764, 0.6515, 0.3607, 0.5954, 0.332, 0.6405, 0.4362, 0.6651, 0.3557, 0.6296])
me_cylinder_008.use_remesh_preserve_volume = False
me_cylinder_008.use_remesh_preserve_attributes = False
me_cylinder_008.use_mirror_vertex_groups = False
me_cylinder_008.update()
me_cylinder_007 = bpy.data.meshes.new('Cylinder.007')
me_cylinder_007.from_pydata([(-0.1682, 8.738, -18.36), (-0.09319, 8.458, -18.36), (-0.298, 8.253, -18.36), (-0.5778, 8.328, -18.36), (-0.6528, 8.608, -18.36), (-0.448, 8.813, -18.36), (-0.1682, 8.738, 10.91), (-0.09319, 8.458, 10.91), (-0.298, 8.253, 10.91), (-0.5778, 8.328, 10.91), (-0.6528, 8.608, 10.91), (-0.448, 8.813, 10.91), (-0.373, 8.533, -18.36), (-0.373, 8.533, 10.91)], [], [(12, 0, 1), (13, 7, 6), (12, 1, 2), (13, 8, 7), (12, 2, 3), (13, 9, 8), (12, 3, 4), (13, 10, 9), (12, 4, 5), (13, 11, 10), (5, 0, 12), (13, 6, 11), (0, 6, 7, 1), (1, 7, 8, 2), (2, 8, 9, 3), (3, 9, 10, 4), (4, 10, 11, 5), (6, 0, 5, 11)])
_uv = me_cylinder_007.uv_layers.new(name='UVTex')
_uv.uv.foreach_set('vector', [0.4301, 0.9079, 0.4551, 0.9512, 0.4051, 0.9512, 0.5302, 0.9079, 0.4802, 0.9079, 0.5052, 0.8646, 0.4301, 0.9079, 0.4051, 0.9512, 0.3801, 0.9079, 0.5302, 0.9079, 0.5052, 0.9512, 0.4802, 0.9079, 0.4301, 0.9079, 0.3801, 0.9079, 0.4051, 0.8646, 0.5302, 0.9079, 0.5552, 0.9512, 0.5052, 0.9512, 0.4301, 0.9079, 0.4051, 0.8646, 0.4551, 0.8646, 0.5302, 0.9079, 0.5802, 0.9079, 0.5552, 0.9512, 0.4301, 0.9079, 0.4551, 0.8646, 0.4801, 0.9079, 0.5302, 0.9079, 0.5552, 0.8646, 0.5802, 0.9079, 0.4801, 0.9079, 0.4551, 0.9512, 0.4301, 0.9079, 0.5302, 0.9079, 0.5052, 0.8646, 0.5552, 0.8646, 0.6301, 0.7649, 0.6301, 0.8649, 0.5801, 0.8649, 0.5801, 0.7649, 0.5801, 0.7649, 0.5801, 0.8649, 0.5301, 0.8649, 0.5301, 0.7649, 0.5301, 0.7649, 0.5301, 0.8649, 0.4801, 0.8649, 0.4801, 0.7649, 0.4801, 0.7649, 0.4801, 0.8649, 0.4301, 0.8649, 0.4301, 0.7649, 0.4301, 0.7649, 0.4301, 0.8649, 0.3801, 0.8649, 0.3801, 0.7649, 0.6301, 0.8649, 0.6301, 0.7649, 0.6801, 0.7649, 0.6801, 0.8649])
me_cylinder_007.use_remesh_preserve_volume = False
me_cylinder_007.use_remesh_preserve_attributes = False
me_cylinder_007.use_mirror_vertex_groups = False
me_cylinder_007.update()
me_cylinder_006 = bpy.data.meshes.new('Cylinder.006')
me_cylinder_006.from_pydata([(0.4765, 9.465, -18.36), (0.5514, 9.185, -18.36), (0.3466, 8.98, -18.36), (0.0668, 9.055, -18.36), (-0.00817, 9.335, -18.36), (0.1967, 9.54, -18.36), (0.4765, 9.465, 10.91), (0.5514, 9.185, 10.91), (0.3466, 8.98, 10.91), (0.0668, 9.055, 10.91), (-0.00817, 9.335, 10.91), (0.1967, 9.54, 10.91), (0.2716, 9.26, -18.36), (0.2716, 9.26, 10.91)], [], [(12, 0, 1), (13, 7, 6), (12, 1, 2), (13, 8, 7), (12, 2, 3), (13, 9, 8), (12, 3, 4), (13, 10, 9), (12, 4, 5), (13, 11, 10), (5, 0, 12), (13, 6, 11), (0, 6, 7, 1), (1, 7, 8, 2), (2, 8, 9, 3), (3, 9, 10, 4), (4, 10, 11, 5), (6, 0, 5, 11)])
_uv = me_cylinder_006.uv_layers.new(name='UVTex')
_uv.uv.foreach_set('vector', [0.4301, 0.9079, 0.4051, 0.8646, 0.4551, 0.8646, 0.5302, 0.9079, 0.5802, 0.9079, 0.5552, 0.9512, 0.4301, 0.9079, 0.4551, 0.8646, 0.4801, 0.9079, 0.5302, 0.9079, 0.5552, 0.8646, 0.5802, 0.9079, 0.4301, 0.9079, 0.4801, 0.9079, 0.4551, 0.9512, 0.5302, 0.9079, 0.5052, 0.8646, 0.5552, 0.8646, 0.4301, 0.9079, 0.4551, 0.9512, 0.4051, 0.9512, 0.5302, 0.9079, 0.4802, 0.9079, 0.5052, 0.8646, 0.4301, 0.9079, 0.4051, 0.9512, 0.3801, 0.9079, 0.5302, 0.9079, 0.5052, 0.9512, 0.4802, 0.9079, 0.3801, 0.9079, 0.4051, 0.8646, 0.4301, 0.9079, 0.5302, 0.9079, 0.5552, 0.9512, 0.5052, 0.9512, 0.6301, 0.7649, 0.6301, 0.8649, 0.5801, 0.8649, 0.5801, 0.7649, 0.5801, 0.7649, 0.5801, 0.8649, 0.5301, 0.8649, 0.5301, 0.7649, 0.5301, 0.7649, 0.5301, 0.8649, 0.4801, 0.8649, 0.4801, 0.7649, 0.4801, 0.7649, 0.4801, 0.8649, 0.4301, 0.8649, 0.4301, 0.7649, 0.4301, 0.7649, 0.4301, 0.8649, 0.3801, 0.8649, 0.3801, 0.7649, 0.6301, 0.8649, 0.6301, 0.7649, 0.6801, 0.7649, 0.6801, 0.8649])
me_cylinder_006.use_remesh_preserve_volume = False
me_cylinder_006.use_remesh_preserve_attributes = False
me_cylinder_006.use_mirror_vertex_groups = False
me_cylinder_006.update()
me_cylinder_005 = bpy.data.meshes.new('Cylinder.005')
me_cylinder_005.from_pydata([(0.6712, 8.513, -18.36), (0.7462, 8.233, -18.36), (0.5414, 8.029, -18.36), (0.2616, 8.104, -18.36), (0.1866, 8.383, -18.36), (0.3914, 8.588, -18.36), (0.6712, 8.513, 10.91), (0.7462, 8.233, 10.91), (0.5414, 8.029, 10.91), (0.2616, 8.104, 10.91), (0.1866, 8.383, 10.91), (0.3914, 8.588, 10.91), (0.4664, 8.308, -18.36), (0.4664, 8.308, 10.91)], [], [(12, 0, 1), (13, 7, 6), (12, 1, 2), (13, 8, 7), (12, 2, 3), (13, 9, 8), (12, 3, 4), (13, 10, 9), (12, 4, 5), (13, 11, 10), (5, 0, 12), (13, 6, 11), (0, 6, 7, 1), (1, 7, 8, 2), (2, 8, 9, 3), (3, 9, 10, 4), (4, 10, 11, 5), (6, 0, 5, 11)])
_uv = me_cylinder_005.uv_layers.new(name='UVTex')
_uv.uv.foreach_set('vector', [0.4301, 0.9079, 0.4051, 0.8646, 0.4551, 0.8646, 0.5302, 0.9079, 0.5552, 0.8646, 0.5802, 0.9079, 0.4301, 0.9079, 0.4551, 0.8646, 0.4801, 0.9079, 0.5302, 0.9079, 0.5052, 0.8646, 0.5552, 0.8646, 0.4301, 0.9079, 0.4801, 0.9079, 0.4551, 0.9512, 0.5302, 0.9079, 0.4802, 0.9079, 0.5052, 0.8646, 0.4301, 0.9079, 0.4551, 0.9512, 0.4051, 0.9512, 0.5302, 0.9079, 0.5052, 0.9512, 0.4802, 0.9079, 0.4301, 0.9079, 0.4051, 0.9512, 0.3801, 0.9079, 0.5302, 0.9079, 0.5552, 0.9512, 0.5052, 0.9512, 0.3801, 0.9079, 0.4051, 0.8646, 0.4301, 0.9079, 0.5302, 0.9079, 0.5802, 0.9079, 0.5552, 0.9512, 0.6301, 0.7649, 0.6301, 0.8649, 0.5801, 0.8649, 0.5801, 0.7649, 0.5801, 0.7649, 0.5801, 0.8649, 0.5301, 0.8649, 0.5301, 0.7649, 0.5301, 0.7649, 0.5301, 0.8649, 0.4801, 0.8649, 0.4801, 0.7649, 0.4801, 0.7649, 0.4801, 0.8649, 0.4301, 0.8649, 0.4301, 0.7649, 0.4301, 0.7649, 0.4301, 0.8649, 0.3801, 0.8649, 0.3801, 0.7649, 0.6301, 0.8649, 0.6301, 0.7649, 0.6801, 0.7649, 0.6801, 0.8649])
me_cylinder_005.use_remesh_preserve_volume = False
me_cylinder_005.use_remesh_preserve_attributes = False
me_cylinder_005.use_mirror_vertex_groups = False
me_cylinder_005.update()
me_cylinder_004 = bpy.data.meshes.new('Cylinder.004')
me_cylinder_004.from_pydata([(0.8392, 9.437, -6.392), (1.098, 8.471, -6.392), (0.3909, 7.764, -6.392), (-0.575, 8.023, -6.392), (-0.8339, 8.989, -6.392), (-0.1268, 9.696, -6.392), (0.8392, 9.437, -4.392), (1.098, 8.471, -4.392), (0.3909, 7.764, -4.392), (-0.575, 8.023, -4.392), (-0.8339, 8.989, -4.392), (-0.1268, 9.696, -4.392), (0.1321, 8.73, -6.392), (0.1321, 8.73, -4.392)], [], [(12, 0, 1), (13, 7, 6), (12, 1, 2), (13, 8, 7), (12, 2, 3), (13, 9, 8), (12, 3, 4), (13, 10, 9), (12, 4, 5), (13, 11, 10), (5, 0, 12), (13, 6, 11), (0, 6, 7, 1), (1, 7, 8, 2), (2, 8, 9, 3), (3, 9, 10, 4), (4, 10, 11, 5), (6, 0, 5, 11)])
_uv = me_cylinder_004.uv_layers.new(name='UVTex')
_uv.uv.foreach_set('vector', [0.8529, 0.9438, 0.8701, 0.914, 0.8874, 0.9438, 0.953, 0.9434, 0.9765, 0.9137, 0.9875, 0.9434, 0.8529, 0.9438, 0.8874, 0.9438, 0.8701, 0.9737, 0.953, 0.9434, 0.9454, 0.9137, 0.9765, 0.9137, 0.8529, 0.9438, 0.8701, 0.9737, 0.8356, 0.9737, 0.953, 0.9434, 0.9185, 0.9434, 0.9454, 0.9137, 0.8529, 0.9438, 0.8356, 0.9737, 0.8184, 0.9438, 0.953, 0.9434, 0.9454, 0.9733, 0.9185, 0.9434, 0.8529, 0.9438, 0.8184, 0.9438, 0.8356, 0.914, 0.953, 0.9434, 0.9702, 0.9733, 0.9454, 0.9733, 0.8356, 0.914, 0.8701, 0.914, 0.8529, 0.9438, 0.953, 0.9434, 0.9875, 0.9434, 0.9702, 0.9733, 0.8408, 0.8658, 0.8408, 0.9135, 0.8131, 0.9135, 0.8131, 0.8658, 0.9765, 0.8658, 0.9765, 0.9137, 0.9454, 0.9137, 0.9454, 0.8658, 0.9454, 0.8658, 0.9454, 0.9137, 0.9238, 0.9135, 0.9238, 0.8658, 0.9238, 0.8658, 0.9238, 0.9135, 0.8961, 0.9135, 0.8961, 0.8658, 0.8961, 0.8658, 0.8961, 0.9135, 0.869, 0.9137, 0.8684, 0.8658, 0.8408, 0.9135, 0.8408, 0.8658, 0.8684, 0.8658, 0.869, 0.9137])
me_cylinder_004.use_remesh_preserve_volume = False
me_cylinder_004.use_remesh_preserve_attributes = False
me_cylinder_004.use_mirror_vertex_groups = False
me_cylinder_004.update()
me_cylinder_003 = bpy.data.meshes.new('Cylinder.003')
me_cylinder_003.from_pydata([(0.6098, 8.452, 10.84), (0.6623, 8.256, 10.84), (0.5189, 8.113, 10.84), (0.323, 8.165, 10.84), (0.2706, 8.361, 10.84), (0.4139, 8.504, 10.84), (0.6098, 8.452, 31.33), (0.6623, 8.256, 31.33), (0.5189, 8.113, 31.33), (0.323, 8.165, 31.33), (0.2706, 8.361, 31.33), (0.4139, 8.504, 31.33), (0.4664, 8.308, 31.33)], [], [(12, 7, 6), (12, 8, 7), (12, 9, 8), (12, 10, 9), (12, 11, 10), (12, 6, 11), (0, 6, 7, 1), (1, 7, 8, 2), (2, 8, 9, 3), (3, 9, 10, 4), (4, 10, 11, 5), (6, 0, 5, 11)])
_uv = me_cylinder_003.uv_layers.new(name='UVTex')
_uv.uv.foreach_set('vector', [0.1124, 0.9079, 0.1624, 0.9079, 0.1374, 0.9512, 0.1124, 0.9079, 0.1374, 0.8646, 0.1624, 0.9079, 0.1124, 0.9079, 0.0874, 0.8646, 0.1374, 0.8646, 0.1124, 0.9079, 0.0624, 0.9079, 0.0874, 0.8646, 0.1124, 0.9079, 0.0874, 0.9512, 0.0624, 0.9079, 0.1124, 0.9079, 0.1374, 0.9512, 0.0874, 0.9512, 0.3124, 0.7646, 0.3124, 0.8646, 0.2624, 0.8646, 0.2624, 0.7646, 0.2624, 0.7646, 0.2624, 0.8646, 0.2124, 0.8646, 0.2124, 0.7646, 0.2124, 0.7646, 0.2124, 0.8646, 0.1624, 0.8646, 0.1624, 0.7646, 0.1624, 0.7646, 0.1624, 0.8646, 0.1124, 0.8646, 0.1124, 0.7646, 0.1124, 0.7646, 0.1124, 0.8646, 0.0624, 0.8646, 0.0624, 0.7646, 0.3124, 0.8646, 0.3124, 0.7646, 0.3624, 0.7646, 0.3624, 0.8646])
me_cylinder_003.use_remesh_preserve_volume = False
me_cylinder_003.use_remesh_preserve_attributes = False
me_cylinder_003.use_mirror_vertex_groups = False
me_cylinder_003.update()
me_cylinder_002 = bpy.data.meshes.new('Cylinder.002')
me_cylinder_002.from_pydata([(0.415, 9.404, 10.84), (0.4675, 9.208, 10.84), (0.3241, 9.064, 10.84), (0.1283, 9.117, 10.84), (0.07577, 9.313, 10.84), (0.2192, 9.456, 10.84), (0.415, 9.404, 31.33), (0.4675, 9.208, 31.33), (0.3241, 9.064, 31.33), (0.1283, 9.117, 31.33), (0.07577, 9.313, 31.33), (0.2192, 9.456, 31.33), (0.2716, 9.26, 31.33)], [], [(12, 7, 6), (12, 8, 7), (12, 9, 8), (12, 10, 9), (12, 11, 10), (12, 6, 11), (0, 6, 7, 1), (1, 7, 8, 2), (2, 8, 9, 3), (3, 9, 10, 4), (4, 10, 11, 5), (6, 0, 5, 11)])
_uv = me_cylinder_002.uv_layers.new(name='UVTex')
_uv.uv.foreach_set('vector', [0.1124, 0.9079, 0.1624, 0.9079, 0.1374, 0.9512, 0.1124, 0.9079, 0.1374, 0.8646, 0.1624, 0.9079, 0.1124, 0.9079, 0.0874, 0.8646, 0.1374, 0.8646, 0.1124, 0.9079, 0.0624, 0.9079, 0.0874, 0.8646, 0.1124, 0.9079, 0.0874, 0.9512, 0.0624, 0.9079, 0.1124, 0.9079, 0.1374, 0.9512, 0.0874, 0.9512, 0.3124, 0.7646, 0.3124, 0.8646, 0.2624, 0.8646, 0.2624, 0.7646, 0.2624, 0.7646, 0.2624, 0.8646, 0.2124, 0.8646, 0.2124, 0.7646, 0.2124, 0.7646, 0.2124, 0.8646, 0.1624, 0.8646, 0.1624, 0.7646, 0.1624, 0.7646, 0.1624, 0.8646, 0.1124, 0.8646, 0.1124, 0.7646, 0.1124, 0.7646, 0.1124, 0.8646, 0.0624, 0.8646, 0.0624, 0.7646, 0.3124, 0.8646, 0.3124, 0.7646, 0.3624, 0.7646, 0.3624, 0.8646])
me_cylinder_002.use_remesh_preserve_volume = False
me_cylinder_002.use_remesh_preserve_attributes = False
me_cylinder_002.use_mirror_vertex_groups = False
me_cylinder_002.update()
me_cylinder_001 = bpy.data.meshes.new('Cylinder.001')
me_cylinder_001.from_pydata([(-0.2296, 8.677, 10.84), (-0.1771, 8.481, 10.84), (-0.3205, 8.337, 10.84), (-0.5164, 8.39, 10.84), (-0.5688, 8.586, 10.84), (-0.4255, 8.729, 10.84), (-0.2296, 8.677, 31.33), (-0.1771, 8.481, 31.33), (-0.3205, 8.337, 31.33), (-0.5164, 8.39, 31.33), (-0.5688, 8.586, 31.33), (-0.4255, 8.729, 31.33), (-0.373, 8.533, 31.33)], [], [(12, 7, 6), (12, 8, 7), (12, 9, 8), (12, 10, 9), (12, 11, 10), (12, 6, 11), (0, 6, 7, 1), (1, 7, 8, 2), (2, 8, 9, 3), (3, 9, 10, 4), (4, 10, 11, 5), (6, 0, 5, 11)])
_uv = me_cylinder_001.uv_layers.new(name='UVTex')
_uv.uv.foreach_set('vector', [0.1124, 0.9079, 0.0624, 0.9079, 0.0874, 0.8646, 0.1124, 0.9079, 0.0874, 0.9512, 0.0624, 0.9079, 0.1124, 0.9079, 0.1374, 0.9512, 0.0874, 0.9512, 0.1124, 0.9079, 0.1624, 0.9079, 0.1374, 0.9512, 0.1124, 0.9079, 0.1374, 0.8646, 0.1624, 0.9079, 0.1124, 0.9079, 0.0874, 0.8646, 0.1374, 0.8646, 0.3124, 0.7646, 0.3124, 0.8646, 0.2624, 0.8646, 0.2624, 0.7646, 0.2624, 0.7646, 0.2624, 0.8646, 0.2124, 0.8646, 0.2124, 0.7646, 0.2124, 0.7646, 0.2124, 0.8646, 0.1624, 0.8646, 0.1624, 0.7646, 0.1624, 0.7646, 0.1624, 0.8646, 0.1124, 0.8646, 0.1124, 0.7646, 0.1124, 0.7646, 0.1124, 0.8646, 0.0624, 0.8646, 0.0624, 0.7646, 0.3124, 0.8646, 0.3124, 0.7646, 0.3624, 0.7646, 0.3624, 0.8646])
me_cylinder_001.use_remesh_preserve_volume = False
me_cylinder_001.use_remesh_preserve_attributes = False
me_cylinder_001.use_mirror_vertex_groups = False
me_cylinder_001.update()
me_cylinder = bpy.data.meshes.new('Cylinder')
me_cylinder.from_pydata([(0.8052, 9.403, 25.8), (1.052, 8.484, 25.8), (0.3784, 7.811, 25.8), (-0.5411, 8.057, 25.8), (-0.7874, 8.977, 25.8), (-0.1143, 9.65, 25.8), (0.8052, 9.403, 27.18), (1.052, 8.484, 27.18), (0.3784, 7.811, 27.18), (-0.5411, 8.057, 27.18), (-0.7874, 8.977, 27.18), (-0.1143, 9.65, 27.18), (0.1321, 8.73, 25.8), (0.1321, 8.73, 27.18)], [], [(12, 0, 1), (13, 7, 6), (12, 1, 2), (13, 8, 7), (12, 2, 3), (13, 9, 8), (12, 3, 4), (13, 10, 9), (12, 4, 5), (13, 11, 10), (5, 0, 12), (13, 6, 11), (0, 6, 7, 1), (1, 7, 8, 2), (2, 8, 9, 3), (3, 9, 10, 4), (4, 10, 11, 5), (6, 0, 5, 11)])
_uv = me_cylinder.uv_layers.new(name='UVTex')
_uv.uv.foreach_set('vector', [0.953, 0.9434, 0.9765, 0.9137, 0.9875, 0.9434, 0.8529, 0.9438, 0.869, 0.9137, 0.8874, 0.9438, 0.953, 0.9434, 0.9875, 0.9434, 0.9702, 0.9733, 0.8529, 0.9438, 0.8356, 0.914, 0.869, 0.9137, 0.953, 0.9434, 0.9702, 0.9733, 0.9454, 0.9733, 0.8529, 0.9438, 0.8184, 0.9438, 0.8356, 0.914, 0.953, 0.9434, 0.9454, 0.9733, 0.9185, 0.9434, 0.8529, 0.9438, 0.8356, 0.9737, 0.8184, 0.9438, 0.953, 0.9434, 0.9185, 0.9434, 0.9454, 0.9137, 0.8529, 0.9438, 0.8701, 0.9737, 0.8356, 0.9737, 0.9454, 0.9137, 0.9765, 0.9137, 0.953, 0.9434, 0.8529, 0.9438, 0.8874, 0.9438, 0.8701, 0.9737, 0.9454, 0.8658, 0.9454, 0.9137, 0.9238, 0.9135, 0.9238, 0.8658, 0.9238, 0.8658, 0.9238, 0.9135, 0.8961, 0.9135, 0.8961, 0.8658, 0.8961, 0.8658, 0.8961, 0.9135, 0.869, 0.9137, 0.8684, 0.8658, 0.8684, 0.8658, 0.869, 0.9137, 0.8408, 0.9135, 0.8408, 0.8658, 0.8408, 0.8658, 0.8408, 0.9135, 0.8131, 0.9135, 0.8131, 0.8658, 0.9454, 0.9137, 0.9454, 0.8658, 0.9765, 0.8658, 0.9765, 0.9137])
me_cylinder.use_remesh_preserve_volume = False
me_cylinder.use_remesh_preserve_attributes = False
me_cylinder.use_mirror_vertex_groups = False
me_cylinder.update()

# ---- objects
ob_rfx = bpy.data.objects.new('rfx', me_cylinder_015)
ob_lfx = bpy.data.objects.new('lfx', me_cylinder_014)
ob_rjet = bpy.data.objects.new('rjet', me_cylinder_009)
ob_ljet = bpy.data.objects.new('ljet', me_cylinder_013)
ob_enginerod = bpy.data.objects.new('EngineRod', me_cylinder_012)
ob_wings = bpy.data.objects.new('Wings', me_cylinder_011)
ob_fuselage = bpy.data.objects.new('Fuselage', me_cylinder_010)
ob_weaponhousingthruster = bpy.data.objects.new('WeaponHousingThruster', me_cylinder_008)
ob_topbgatling = bpy.data.objects.new('TopBgatling', me_cylinder_007)
ob_outbgatling = bpy.data.objects.new('OutBGatling', me_cylinder_006)
ob_inbgatling = bpy.data.objects.new('InBGatling', me_cylinder_005)
ob_backgbrace = bpy.data.objects.new('BackGBrace', me_cylinder_004)
ob_infgatling = bpy.data.objects.new('InFGatling', me_cylinder_003)
ob_outfgalting = bpy.data.objects.new('OutFGalting', me_cylinder_002)
ob_topfgatling = bpy.data.objects.new('TopFGatling', me_cylinder_001)
ob_frontgbrace = bpy.data.objects.new('FrontGBrace', me_cylinder)
ob_lamp_001 = bpy.data.objects.new('Lamp.001', light_lamp)
ob_lamp = bpy.data.objects.new('Lamp', light_spot)
ob_camera = bpy.data.objects.new('Camera', cam_camera)

# ---- transforms, parenting, visibility, modifiers, constraints
ob_rfx.location = (-0.01466, -0.03606, 0.08997)
ob_rfx.rotation_euler = (0.0, -1.192e-07, -1.571)
ob_rfx.scale = (0.3352, 0.3352, 0.0703)
ob_rfx.lock_rotations_4d = False
ob_rfx.empty_display_type = 'ARROWS'
ob_rfx.color = (0.0, 0.0, 0.0, 1.0)
ob_rfx.lineart.crease_threshold = 0.0
ob_lfx.location = (-0.01466, -0.03606, 0.08997)
ob_lfx.rotation_euler = (0.0, -1.192e-07, -1.571)
ob_lfx.scale = (0.3352, 0.3352, 0.0703)
ob_lfx.lock_rotations_4d = False
ob_lfx.empty_display_type = 'ARROWS'
ob_lfx.color = (0.0, 0.0, 0.0, 1.0)
ob_lfx.lineart.crease_threshold = 0.0
ob_rjet.location = (-0.01466, -0.03606, 0.08997)
ob_rjet.rotation_euler = (0.0, -1.192e-07, -1.571)
ob_rjet.scale = (0.3352, 0.3352, 0.0703)
ob_rjet.lock_rotations_4d = False
ob_rjet.empty_display_type = 'ARROWS'
ob_rjet.color = (0.0, 0.0, 0.0, 1.0)
ob_rjet.lineart.crease_threshold = 0.0
ob_ljet.location = (-0.01466, -0.03606, 0.08997)
ob_ljet.rotation_euler = (0.0, -1.192e-07, -1.571)
ob_ljet.scale = (0.3352, 0.3352, 0.0703)
ob_ljet.lock_rotations_4d = False
ob_ljet.empty_display_type = 'ARROWS'
ob_ljet.color = (0.0, 0.0, 0.0, 1.0)
ob_ljet.lineart.crease_threshold = 0.0
ob_enginerod.location = (-0.01466, -0.03606, 0.08997)
ob_enginerod.rotation_euler = (0.0, -1.192e-07, -1.571)
ob_enginerod.scale = (0.3352, 0.3352, 0.0703)
ob_enginerod.lock_rotations_4d = False
ob_enginerod.empty_display_type = 'ARROWS'
ob_enginerod.color = (0.0, 0.0, 0.0, 1.0)
ob_enginerod.lineart.crease_threshold = 0.0
_m = ob_enginerod.modifiers.new('Mirror', 'MIRROR')
_m.use_axis = (False, True, False)
_m.use_mirror_vertex_groups = False
ob_wings.location = (-0.01466, -0.03606, 0.08997)
ob_wings.rotation_euler = (0.0, -1.192e-07, -1.571)
ob_wings.scale = (0.3352, 0.3352, 0.0703)
ob_wings.lock_rotations_4d = False
ob_wings.empty_display_type = 'ARROWS'
ob_wings.color = (0.0, 0.0, 0.0, 1.0)
ob_wings.lineart.crease_threshold = 0.0
_m = ob_wings.modifiers.new('Mirror', 'MIRROR')
_m.use_axis = (False, True, False)
_m.use_mirror_vertex_groups = False
ob_fuselage.location = (-0.01466, -0.03606, 0.08997)
ob_fuselage.rotation_euler = (0.0, -1.192e-07, -1.571)
ob_fuselage.scale = (0.3352, 0.3352, 0.0703)
ob_fuselage.lock_rotations_4d = False
ob_fuselage.empty_display_type = 'ARROWS'
ob_fuselage.color = (0.0, 0.0, 0.0, 1.0)
ob_fuselage.lineart.crease_threshold = 0.0
_m = ob_fuselage.modifiers.new('Mirror', 'MIRROR')
_m.use_axis = (False, True, False)
_m.use_mirror_vertex_groups = False
ob_weaponhousingthruster.location = (-0.01466, -0.03606, 0.08997)
ob_weaponhousingthruster.rotation_euler = (0.0, -1.192e-07, -1.571)
ob_weaponhousingthruster.scale = (0.3352, 0.3352, 0.0703)
ob_weaponhousingthruster.lock_rotations_4d = False
ob_weaponhousingthruster.empty_display_type = 'ARROWS'
ob_weaponhousingthruster.color = (0.0, 0.0, 0.0, 1.0)
ob_weaponhousingthruster.lineart.crease_threshold = 0.0
_m = ob_weaponhousingthruster.modifiers.new('Mirror', 'MIRROR')
_m.use_axis = (False, True, False)
_m.use_mirror_vertex_groups = False
ob_topbgatling.location = (-0.01466, -0.03606, 0.08997)
ob_topbgatling.rotation_euler = (0.0, -1.192e-07, -1.571)
ob_topbgatling.scale = (0.3352, 0.3352, 0.0703)
ob_topbgatling.lock_rotations_4d = False
ob_topbgatling.empty_display_type = 'ARROWS'
ob_topbgatling.color = (0.0, 0.0, 0.0, 1.0)
ob_topbgatling.lineart.crease_threshold = 0.0
_m = ob_topbgatling.modifiers.new('Mirror', 'MIRROR')
_m.use_axis = (False, True, False)
_m.use_mirror_vertex_groups = False
ob_outbgatling.location = (-0.01466, -0.03606, 0.08997)
ob_outbgatling.rotation_euler = (0.0, -1.192e-07, -1.571)
ob_outbgatling.scale = (0.3352, 0.3352, 0.0703)
ob_outbgatling.lock_rotations_4d = False
ob_outbgatling.empty_display_type = 'ARROWS'
ob_outbgatling.color = (0.0, 0.0, 0.0, 1.0)
ob_outbgatling.lineart.crease_threshold = 0.0
_m = ob_outbgatling.modifiers.new('Mirror', 'MIRROR')
_m.use_axis = (False, True, False)
_m.use_mirror_vertex_groups = False
ob_inbgatling.location = (-0.01466, -0.03606, 0.08997)
ob_inbgatling.rotation_euler = (0.0, -1.192e-07, -1.571)
ob_inbgatling.scale = (0.3352, 0.3352, 0.0703)
ob_inbgatling.lock_rotations_4d = False
ob_inbgatling.empty_display_type = 'ARROWS'
ob_inbgatling.color = (0.0, 0.0, 0.0, 1.0)
ob_inbgatling.lineart.crease_threshold = 0.0
_m = ob_inbgatling.modifiers.new('Mirror', 'MIRROR')
_m.use_axis = (False, True, False)
_m.use_mirror_vertex_groups = False
ob_backgbrace.location = (-0.01466, -0.03606, 0.08997)
ob_backgbrace.rotation_euler = (0.0, -1.192e-07, -1.571)
ob_backgbrace.scale = (0.3352, 0.3352, 0.0703)
ob_backgbrace.lock_rotations_4d = False
ob_backgbrace.empty_display_type = 'ARROWS'
ob_backgbrace.color = (0.0, 0.0, 0.0, 1.0)
ob_backgbrace.lineart.crease_threshold = 0.0
_m = ob_backgbrace.modifiers.new('Mirror', 'MIRROR')
_m.use_axis = (False, True, False)
_m.use_mirror_vertex_groups = False
ob_infgatling.location = (-0.01466, -0.03606, 0.08997)
ob_infgatling.rotation_euler = (0.0, -1.192e-07, -1.571)
ob_infgatling.scale = (0.3352, 0.3352, 0.0703)
ob_infgatling.lock_rotations_4d = False
ob_infgatling.empty_display_type = 'ARROWS'
ob_infgatling.color = (0.0, 0.0, 0.0, 1.0)
ob_infgatling.lineart.crease_threshold = 0.0
_m = ob_infgatling.modifiers.new('Mirror', 'MIRROR')
_m.use_axis = (False, True, False)
_m.use_mirror_vertex_groups = False
ob_outfgalting.location = (-0.01466, -0.03606, 0.08997)
ob_outfgalting.rotation_euler = (0.0, -1.192e-07, -1.571)
ob_outfgalting.scale = (0.3352, 0.3352, 0.0703)
ob_outfgalting.lock_rotations_4d = False
ob_outfgalting.empty_display_type = 'ARROWS'
ob_outfgalting.color = (0.0, 0.0, 0.0, 1.0)
ob_outfgalting.lineart.crease_threshold = 0.0
_m = ob_outfgalting.modifiers.new('Mirror', 'MIRROR')
_m.use_axis = (False, True, False)
_m.use_mirror_vertex_groups = False
ob_topfgatling.location = (-0.01466, -0.03606, 0.08997)
ob_topfgatling.rotation_euler = (0.0, -1.192e-07, -1.571)
ob_topfgatling.scale = (0.3352, 0.3352, 0.0703)
ob_topfgatling.lock_rotations_4d = False
ob_topfgatling.empty_display_type = 'ARROWS'
ob_topfgatling.color = (0.0, 0.0, 0.0, 1.0)
ob_topfgatling.lineart.crease_threshold = 0.0
_m = ob_topfgatling.modifiers.new('Mirror', 'MIRROR')
_m.use_axis = (False, True, False)
_m.use_mirror_vertex_groups = False
ob_frontgbrace.location = (-0.01466, -0.03606, 0.08997)
ob_frontgbrace.rotation_euler = (0.0, -1.192e-07, -1.571)
ob_frontgbrace.scale = (0.3352, 0.3352, 0.0703)
ob_frontgbrace.lock_rotations_4d = False
ob_frontgbrace.empty_display_type = 'ARROWS'
ob_frontgbrace.color = (0.0, 0.0, 0.0, 1.0)
ob_frontgbrace.lineart.crease_threshold = 0.0
_m = ob_frontgbrace.modifiers.new('Mirror', 'MIRROR')
_m.use_axis = (False, True, False)
_m.use_mirror_vertex_groups = False
ob_lamp_001.location = (-11.38, 5.467, 3.844)
ob_lamp_001.rotation_euler = (-1.571, -1.571, 0.0)
ob_lamp_001.lock_rotations_4d = False
ob_lamp_001.empty_display_type = 'ARROWS'
ob_lamp_001.color = (0.0, 0.0, 0.0, 1.0)
ob_lamp_001.lineart.crease_threshold = 0.0
ob_lamp.location = (0.9908, 5.868, 4.166)
ob_lamp.rotation_euler = (-0.9373, 0.2951, -0.05772)
ob_lamp.lock_rotations_4d = False
ob_lamp.empty_display_type = 'ARROWS'
ob_lamp.color = (0.0, 0.0, 0.0, 0.0)
ob_lamp.lineart.crease_threshold = 0.0
ob_camera.location = (-7.584, 5.308, 7.571)
ob_camera.rotation_euler = (-0.4513, -0.7558, -0.01486)
ob_camera.lock_rotations_4d = False
ob_camera.empty_display_type = 'ARROWS'
ob_camera.color = (0.0, 0.0, 0.0, 0.0)
ob_camera.display_type = 'WIRE'
ob_camera.lineart.crease_threshold = 0.0

# ---- collection membership
col_collection_1.objects.link(ob_rfx)
col_collection_1.objects.link(ob_lfx)
col_collection_1.objects.link(ob_rjet)
col_collection_1.objects.link(ob_ljet)
col_collection_1.objects.link(ob_enginerod)
col_collection_1.objects.link(ob_wings)
col_collection_1.objects.link(ob_fuselage)
col_collection_1.objects.link(ob_weaponhousingthruster)
col_collection_1.objects.link(ob_topbgatling)
col_collection_1.objects.link(ob_outbgatling)
col_collection_1.objects.link(ob_inbgatling)
col_collection_1.objects.link(ob_backgbrace)
col_collection_1.objects.link(ob_infgatling)
col_collection_1.objects.link(ob_outfgalting)
col_collection_1.objects.link(ob_topfgatling)
col_collection_1.objects.link(ob_frontgbrace)
col_collection_1.objects.link(ob_lamp_001)
col_collection_1.objects.link(ob_lamp)
col_collection_1.objects.link(ob_camera)

# ---- scene / render settings (as saved in the file)
scene.camera = ob_camera
scene.frame_start = 1; scene.frame_end = 250; scene.frame_set(34)
scene.render.engine = 'BLENDER_EEVEE_NEXT'
scene.render.image_settings.file_format = 'JPEG'
scene.render.image_settings.color_mode = 'RGB'
scene.render.image_settings.compression = 90
scene.render.resolution_x = 800
scene.render.resolution_y = 600
scene.render.pixel_aspect_x = 100.0
scene.render.pixel_aspect_y = 100.0
scene.render.fps = 25
scene.render.dither_intensity = 0.0
scene.render.use_compositing = False
scene.render.use_sequencer = False
scene.render.bake_margin = 2
scene.render.bake_bias = 0.0
scene.render.use_stamp_time = False
scene.render.use_stamp_date = False
scene.render.use_stamp_frame = False
scene.render.use_stamp_camera = False
scene.render.use_stamp_scene = False
scene.render.use_stamp_filename = False
scene.render.use_stamp_render_time = False
scene.render.stamp_font_size = 0
scene.cycles.use_denoising = False
scene.cycles.samples = 10
scene.cycles.sampling_pattern = 'TABULATED_SOBOL'
scene.cycles.light_sampling_threshold = 0.0
scene.cycles.use_adaptive_sampling = False
scene.cycles.use_light_tree = False
scene.cycles.blur_glossy = 0.0
scene.cycles.volume_bounces = 1
scene.cycles.pixel_filter_type = 'GAUSSIAN'
scene.cycles.sample_clamp_indirect = 0.0
scene.view_settings.view_transform = 'Raw'
bpy.context.view_layer.update()
